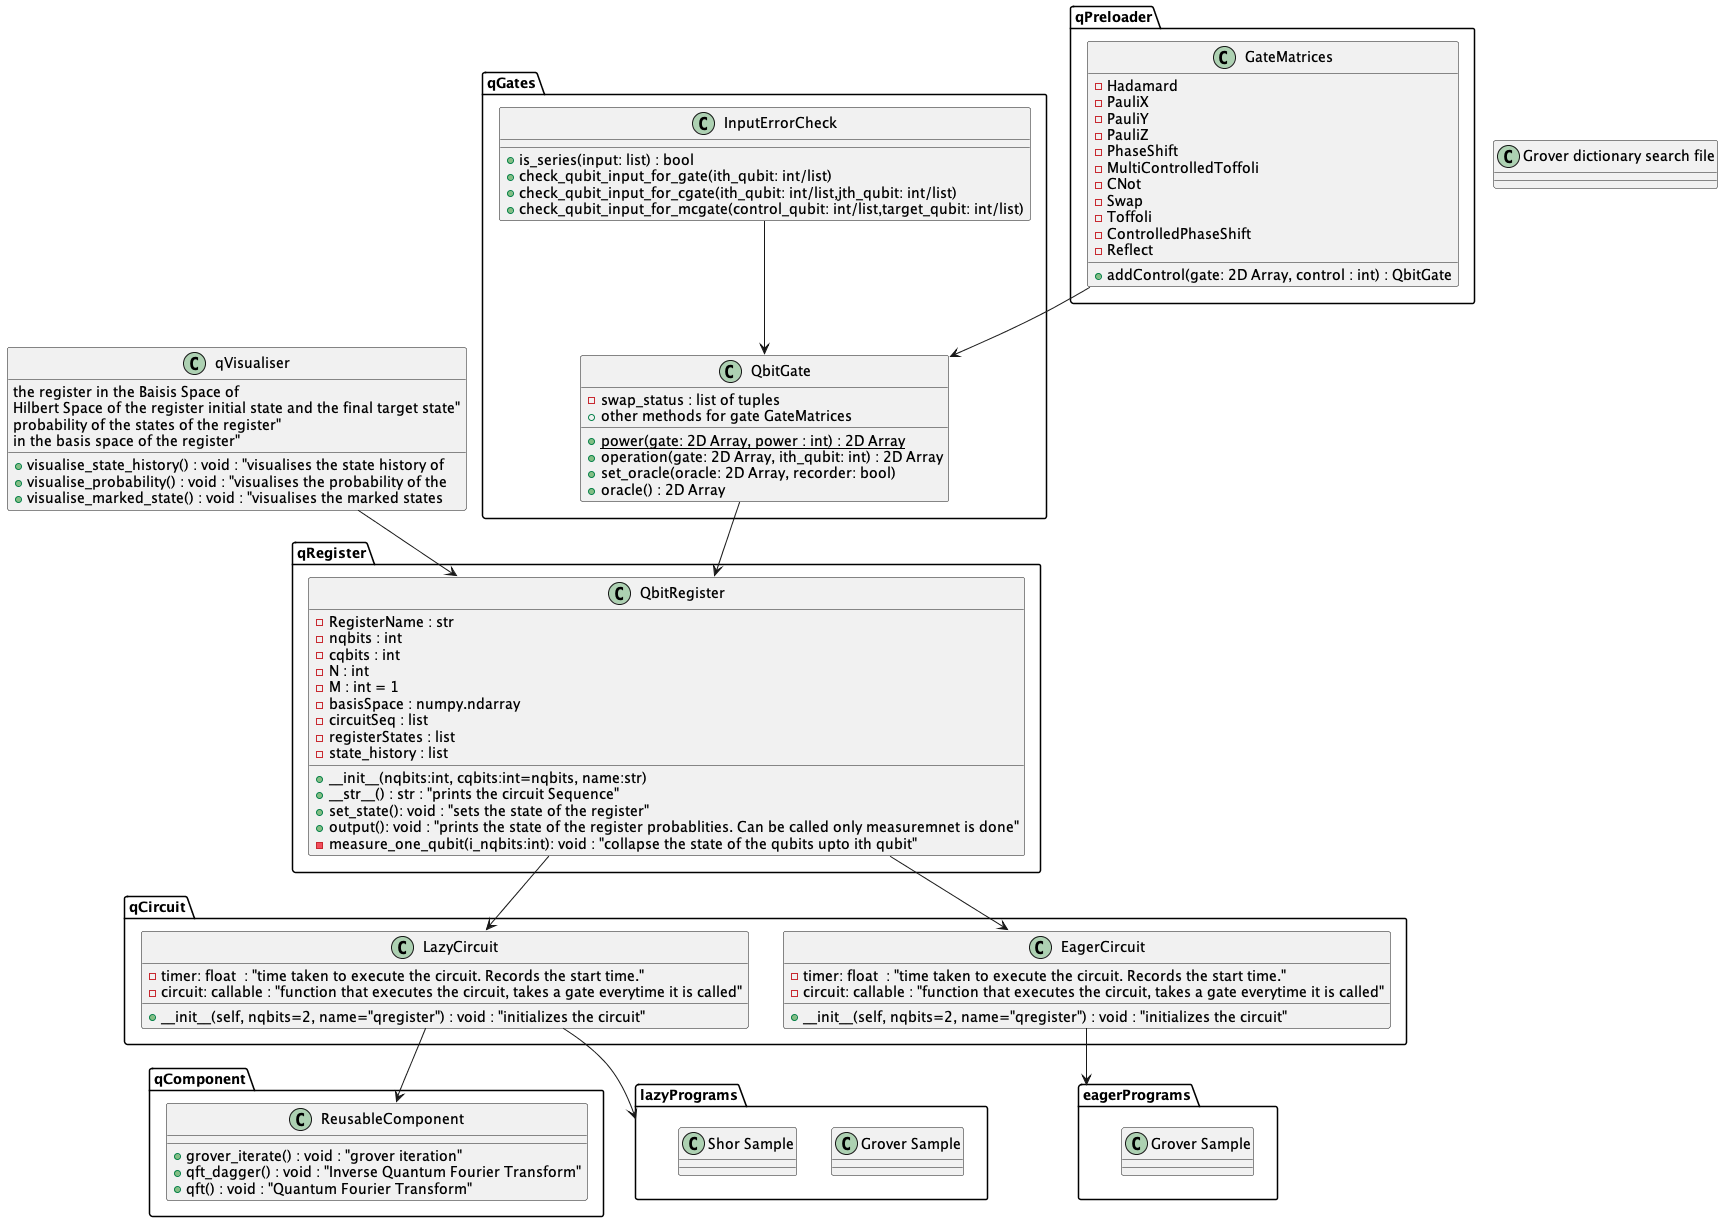

The diagram above was rendered by PlantUML. Its source (embedded in the PNG):
@startuml


package qPreloader {
    class GateMatrices {
        - Hadamard
        - PauliX
        - PauliY
        - PauliZ
        - PhaseShift
        - MultiControlledToffoli
        - CNot
        - Swap
        - Toffoli
        - ControlledPhaseShift
        - Reflect 

        + addControl(gate: 2D Array, control : int) : QbitGate

    }

}

package qGates {
    class QbitGate{
        - swap_status : list of tuples
        {static} + power(gate: 2D Array, power : int) : 2D Array
        + operation(gate: 2D Array, ith_qubit: int) : 2D Array
        + set_oracle(oracle: 2D Array, recorder: bool)
        + oracle() : 2D Array
        + other methods for gate GateMatrices
    
    }
    class InputErrorCheck {
        + is_series(input: list) : bool
        + check_qubit_input_for_gate(ith_qubit: int/list) 
        + check_qubit_input_for_cgate(ith_qubit: int/list,jth_qubit: int/list)
        + check_qubit_input_for_mcgate(control_qubit: int/list,target_qubit: int/list)


    }
}

package qRegister {
    class QbitRegister {
            - RegisterName : str
            - nqbits : int
            - cqbits : int
            - N : int
            - M : int = 1
            - basisSpace : numpy.ndarray
            - circuitSeq : list
            - registerStates : list
            - state_history : list
            
            + __init__(nqbits:int, cqbits:int=nqbits, name:str)
            + __str__() : str : "prints the circuit Sequence"
            + set_state(): void : "sets the state of the register"
            + output(): void : "prints the state of the register probablities. Can be called only measuremnet is done"
            - measure_one_qubit(i_nqbits:int): void : "collapse the state of the qubits upto ith qubit"

    }

}

package qCircuit {
    class LazyCircuit {

        - timer: float  : "time taken to execute the circuit. Records the start time."                      
        - circuit: callable : "function that executes the circuit, takes a gate everytime it is called"     

        + __init__(self, nqbits=2, name="qregister") : void : "initializes the circuit"

    }
    class EagerCircuit {
            
            - timer: float  : "time taken to execute the circuit. Records the start time."                      
            - circuit: callable : "function that executes the circuit, takes a gate everytime it is called"     
    
            + __init__(self, nqbits=2, name="qregister") : void : "initializes the circuit"
    }
}



package qComponent {
    class ReusableComponent {
        + grover_iterate() : void : "grover iteration"
        + qft_dagger() : void : "Inverse Quantum Fourier Transform"
        + qft() : void : "Quantum Fourier Transform"
     
    }



}

class qVisualiser {
    + visualise_state_history() : void : "visualises the state history of 
    the register in the Baisis Space of 
    Hilbert Space of the register initial state and the final target state"
    + visualise_probability() : void : "visualises the probability of the 
    probability of the states of the register"
    + visualise_marked_state() : void : "visualises the marked states 
    in the basis space of the register"

}
InputErrorCheck --> QbitGate
GateMatrices --> QbitGate
QbitGate --> QbitRegister
QbitRegister --> LazyCircuit
QbitRegister --> EagerCircuit
LazyCircuit --> ReusableComponent

qVisualiser --> QbitRegister

LazyCircuit --> lazyPrograms
EagerCircuit --> eagerPrograms

package lazyPrograms {
    class "Grover Sample" {
    }
    class "Shor Sample" {
    }
}

package eagerPrograms {
    class "Grover Sample" {
    }
}

class "Grover dictionary search file" {
}

@enduml